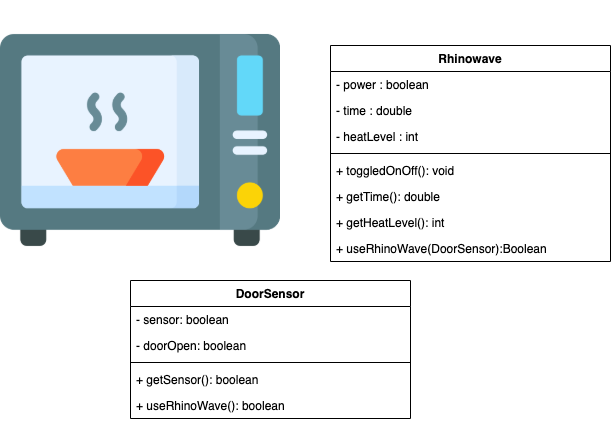

The diagram above was exported from draw.io. Its source (the exported page's mxGraphModel, read from the mxfile embedded in the PNG):
<mxGraphModel dx="946" dy="565" grid="1" gridSize="10" guides="1" tooltips="1" connect="1" arrows="1" fold="1" page="1" pageScale="1" pageWidth="850" pageHeight="1100" math="0" shadow="0">
  <root>
    <mxCell id="40xxIEabP5jjQhXfoj1q-0" />
    <mxCell id="40xxIEabP5jjQhXfoj1q-1" parent="40xxIEabP5jjQhXfoj1q-0" />
    <mxCell id="40xxIEabP5jjQhXfoj1q-2" value="" style="shape=image;verticalLabelPosition=bottom;labelBackgroundColor=#ffffff;verticalAlign=top;aspect=fixed;imageAspect=0;image=data:image/png,(base64 omitted: 16944 chars);" vertex="1" parent="40xxIEabP5jjQhXfoj1q-1">
      <mxGeometry width="280" height="280" as="geometry" />
    </mxCell>
    <mxCell id="40xxIEabP5jjQhXfoj1q-3" value="Rhinowave" style="swimlane;fontStyle=1;align=center;verticalAlign=top;childLayout=stackLayout;horizontal=1;startSize=26;horizontalStack=0;resizeParent=1;resizeParentMax=0;resizeLast=0;collapsible=1;marginBottom=0;" vertex="1" parent="40xxIEabP5jjQhXfoj1q-1">
      <mxGeometry x="330" y="45" width="280" height="216" as="geometry" />
    </mxCell>
    <mxCell id="40xxIEabP5jjQhXfoj1q-4" value="- power : boolean" style="text;strokeColor=none;fillColor=none;align=left;verticalAlign=top;spacingLeft=4;spacingRight=4;overflow=hidden;rotatable=0;points=[[0,0.5],[1,0.5]];portConstraint=eastwest;" vertex="1" parent="40xxIEabP5jjQhXfoj1q-3">
      <mxGeometry y="26" width="280" height="26" as="geometry" />
    </mxCell>
    <mxCell id="40xxIEabP5jjQhXfoj1q-7" value="- time : double" style="text;strokeColor=none;fillColor=none;align=left;verticalAlign=top;spacingLeft=4;spacingRight=4;overflow=hidden;rotatable=0;points=[[0,0.5],[1,0.5]];portConstraint=eastwest;" vertex="1" parent="40xxIEabP5jjQhXfoj1q-3">
      <mxGeometry y="52" width="280" height="26" as="geometry" />
    </mxCell>
    <mxCell id="40xxIEabP5jjQhXfoj1q-8" value="- heatLevel : int " style="text;strokeColor=none;fillColor=none;align=left;verticalAlign=top;spacingLeft=4;spacingRight=4;overflow=hidden;rotatable=0;points=[[0,0.5],[1,0.5]];portConstraint=eastwest;" vertex="1" parent="40xxIEabP5jjQhXfoj1q-3">
      <mxGeometry y="78" width="280" height="26" as="geometry" />
    </mxCell>
    <mxCell id="40xxIEabP5jjQhXfoj1q-5" value="" style="line;strokeWidth=1;fillColor=none;align=left;verticalAlign=middle;spacingTop=-1;spacingLeft=3;spacingRight=3;rotatable=0;labelPosition=right;points=[];portConstraint=eastwest;" vertex="1" parent="40xxIEabP5jjQhXfoj1q-3">
      <mxGeometry y="104" width="280" height="8" as="geometry" />
    </mxCell>
    <mxCell id="40xxIEabP5jjQhXfoj1q-6" value="+ toggledOnOff(): void" style="text;strokeColor=none;fillColor=none;align=left;verticalAlign=top;spacingLeft=4;spacingRight=4;overflow=hidden;rotatable=0;points=[[0,0.5],[1,0.5]];portConstraint=eastwest;" vertex="1" parent="40xxIEabP5jjQhXfoj1q-3">
      <mxGeometry y="112" width="280" height="26" as="geometry" />
    </mxCell>
    <mxCell id="40xxIEabP5jjQhXfoj1q-9" value="+ getTime(): double" style="text;strokeColor=none;fillColor=none;align=left;verticalAlign=top;spacingLeft=4;spacingRight=4;overflow=hidden;rotatable=0;points=[[0,0.5],[1,0.5]];portConstraint=eastwest;" vertex="1" parent="40xxIEabP5jjQhXfoj1q-3">
      <mxGeometry y="138" width="280" height="26" as="geometry" />
    </mxCell>
    <mxCell id="40xxIEabP5jjQhXfoj1q-10" value="+ getHeatLevel(): int" style="text;strokeColor=none;fillColor=none;align=left;verticalAlign=top;spacingLeft=4;spacingRight=4;overflow=hidden;rotatable=0;points=[[0,0.5],[1,0.5]];portConstraint=eastwest;" vertex="1" parent="40xxIEabP5jjQhXfoj1q-3">
      <mxGeometry y="164" width="280" height="26" as="geometry" />
    </mxCell>
    <mxCell id="76CQ_eKowFffVK5Jb7lc-1" value="+ useRhinoWave(DoorSensor):Boolean" style="text;strokeColor=none;fillColor=none;align=left;verticalAlign=top;spacingLeft=4;spacingRight=4;overflow=hidden;rotatable=0;points=[[0,0.5],[1,0.5]];portConstraint=eastwest;" vertex="1" parent="40xxIEabP5jjQhXfoj1q-3">
      <mxGeometry y="190" width="280" height="26" as="geometry" />
    </mxCell>
    <mxCell id="bZGcK8nG1-pYSSzaSXsm-0" value="DoorSensor" style="swimlane;fontStyle=1;align=center;verticalAlign=top;childLayout=stackLayout;horizontal=1;startSize=26;horizontalStack=0;resizeParent=1;resizeParentMax=0;resizeLast=0;collapsible=1;marginBottom=0;" vertex="1" parent="40xxIEabP5jjQhXfoj1q-1">
      <mxGeometry x="130" y="280" width="280" height="138" as="geometry" />
    </mxCell>
    <mxCell id="bZGcK8nG1-pYSSzaSXsm-1" value="- sensor: boolean" style="text;strokeColor=none;fillColor=none;align=left;verticalAlign=top;spacingLeft=4;spacingRight=4;overflow=hidden;rotatable=0;points=[[0,0.5],[1,0.5]];portConstraint=eastwest;" vertex="1" parent="bZGcK8nG1-pYSSzaSXsm-0">
      <mxGeometry y="26" width="280" height="26" as="geometry" />
    </mxCell>
    <mxCell id="7ccWaFKGxjXjKQK2xI4H-0" value="- doorOpen: boolean" style="text;strokeColor=none;fillColor=none;align=left;verticalAlign=top;spacingLeft=4;spacingRight=4;overflow=hidden;rotatable=0;points=[[0,0.5],[1,0.5]];portConstraint=eastwest;" vertex="1" parent="bZGcK8nG1-pYSSzaSXsm-0">
      <mxGeometry y="52" width="280" height="26" as="geometry" />
    </mxCell>
    <mxCell id="bZGcK8nG1-pYSSzaSXsm-2" value="" style="line;strokeWidth=1;fillColor=none;align=left;verticalAlign=middle;spacingTop=-1;spacingLeft=3;spacingRight=3;rotatable=0;labelPosition=right;points=[];portConstraint=eastwest;" vertex="1" parent="bZGcK8nG1-pYSSzaSXsm-0">
      <mxGeometry y="78" width="280" height="8" as="geometry" />
    </mxCell>
    <mxCell id="bZGcK8nG1-pYSSzaSXsm-3" value="+ getSensor(): boolean" style="text;strokeColor=none;fillColor=none;align=left;verticalAlign=top;spacingLeft=4;spacingRight=4;overflow=hidden;rotatable=0;points=[[0,0.5],[1,0.5]];portConstraint=eastwest;" vertex="1" parent="bZGcK8nG1-pYSSzaSXsm-0">
      <mxGeometry y="86" width="280" height="26" as="geometry" />
    </mxCell>
    <mxCell id="76CQ_eKowFffVK5Jb7lc-0" value="+ useRhinoWave(): boolean" style="text;strokeColor=none;fillColor=none;align=left;verticalAlign=top;spacingLeft=4;spacingRight=4;overflow=hidden;rotatable=0;points=[[0,0.5],[1,0.5]];portConstraint=eastwest;" vertex="1" parent="bZGcK8nG1-pYSSzaSXsm-0">
      <mxGeometry y="112" width="280" height="26" as="geometry" />
    </mxCell>
  </root>
</mxGraphModel>